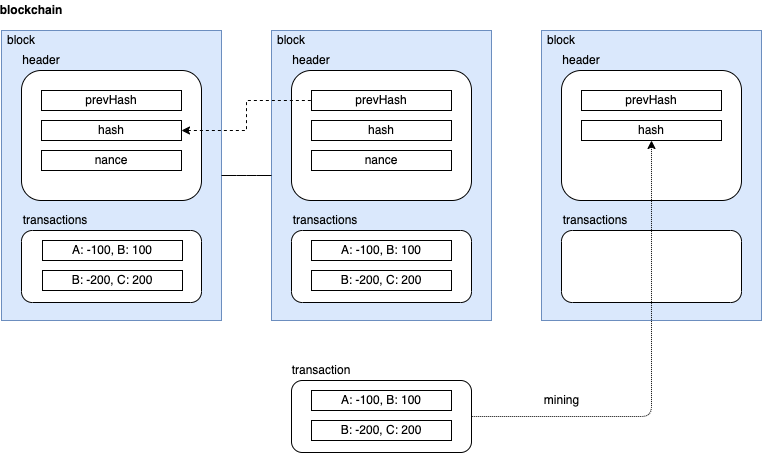

The diagram above was exported from draw.io. Its source (the exported page's mxGraphModel, read from the mxfile embedded in the PNG):
<mxGraphModel dx="687" dy="624" grid="1" gridSize="10" guides="1" tooltips="1" connect="1" arrows="1" fold="1" page="1" pageScale="1" pageWidth="827" pageHeight="1169" math="0" shadow="0">
  <root>
    <mxCell id="0" />
    <mxCell id="1" value="blockchain" parent="0" />
    <mxCell id="3" value="z" style="rounded=0;whiteSpace=wrap;html=1;fillColor=#dae8fc;strokeColor=#6c8ebf;" parent="1" vertex="1">
      <mxGeometry x="60" y="30" width="220" height="290" as="geometry" />
    </mxCell>
    <mxCell id="17" value="" style="rounded=0;whiteSpace=wrap;html=1;fillColor=#dae8fc;strokeColor=#6c8ebf;" parent="1" vertex="1">
      <mxGeometry x="330" y="30" width="220" height="290" as="geometry" />
    </mxCell>
    <mxCell id="26" style="edgeStyle=elbowEdgeStyle;jumpStyle=none;html=1;exitX=1;exitY=0.5;exitDx=0;exitDy=0;entryX=0;entryY=0.5;entryDx=0;entryDy=0;endArrow=none;endFill=0;" parent="1" source="3" target="17" edge="1">
      <mxGeometry relative="1" as="geometry" />
    </mxCell>
    <mxCell id="42" value="" style="rounded=0;whiteSpace=wrap;html=1;fillColor=#dae8fc;strokeColor=#6c8ebf;" parent="1" vertex="1">
      <mxGeometry x="600" y="30" width="220" height="290" as="geometry" />
    </mxCell>
    <mxCell id="8" value="transaction" parent="0" />
    <mxCell id="9" value="" style="rounded=1;whiteSpace=wrap;html=1;" parent="8" vertex="1">
      <mxGeometry x="80" y="230" width="180" height="72" as="geometry" />
    </mxCell>
    <mxCell id="19" value="" style="rounded=1;whiteSpace=wrap;html=1;" parent="8" vertex="1">
      <mxGeometry x="350" y="230" width="180" height="72" as="geometry" />
    </mxCell>
    <mxCell id="44" value="" style="rounded=1;whiteSpace=wrap;html=1;" parent="8" vertex="1">
      <mxGeometry x="620" y="230" width="180" height="72" as="geometry" />
    </mxCell>
    <mxCell id="56" value="" style="rounded=1;whiteSpace=wrap;html=1;" parent="8" vertex="1">
      <mxGeometry x="350" y="380" width="180" height="72" as="geometry" />
    </mxCell>
    <object label="header" id="7">
      <mxCell parent="0" />
    </object>
    <mxCell id="10" value="" style="rounded=1;whiteSpace=wrap;html=1;" parent="7" vertex="1">
      <mxGeometry x="80" y="70" width="180" height="130" as="geometry" />
    </mxCell>
    <mxCell id="21" value="" style="rounded=1;whiteSpace=wrap;html=1;" parent="7" vertex="1">
      <mxGeometry x="350" y="70" width="180" height="130" as="geometry" />
    </mxCell>
    <mxCell id="36" style="edgeStyle=orthogonalEdgeStyle;jumpStyle=none;html=1;exitX=1;exitY=0.5;exitDx=0;exitDy=0;entryX=0;entryY=0.5;entryDx=0;entryDy=0;endArrow=none;endFill=0;elbow=vertical;rounded=0;startArrow=classic;startFill=1;dashed=1;" parent="7" source="6" target="23" edge="1">
      <mxGeometry relative="1" as="geometry" />
    </mxCell>
    <mxCell id="46" value="" style="rounded=1;whiteSpace=wrap;html=1;" parent="7" vertex="1">
      <mxGeometry x="620" y="70" width="180" height="130" as="geometry" />
    </mxCell>
    <mxCell id="5" value="values" parent="0" />
    <mxCell id="4" value="prevHash" style="rounded=0;whiteSpace=wrap;html=1;" parent="5" vertex="1">
      <mxGeometry x="100" y="90" width="140" height="20" as="geometry" />
    </mxCell>
    <mxCell id="6" value="hash" style="rounded=0;whiteSpace=wrap;html=1;" parent="5" vertex="1">
      <mxGeometry x="100" y="120" width="140" height="20" as="geometry" />
    </mxCell>
    <mxCell id="23" value="prevHash" style="rounded=0;whiteSpace=wrap;html=1;" parent="5" vertex="1">
      <mxGeometry x="370" y="90" width="140" height="20" as="geometry" />
    </mxCell>
    <mxCell id="24" value="hash" style="rounded=0;whiteSpace=wrap;html=1;" parent="5" vertex="1">
      <mxGeometry x="370" y="120" width="140" height="20" as="geometry" />
    </mxCell>
    <mxCell id="38" value="A: -100, B: 100" style="rounded=0;whiteSpace=wrap;html=1;" parent="5" vertex="1">
      <mxGeometry x="101" y="240" width="140" height="20" as="geometry" />
    </mxCell>
    <mxCell id="39" value="B: -200, C: 200" style="rounded=0;whiteSpace=wrap;html=1;" parent="5" vertex="1">
      <mxGeometry x="101" y="270" width="140" height="20" as="geometry" />
    </mxCell>
    <mxCell id="40" value="A: -100, B: 100" style="rounded=0;whiteSpace=wrap;html=1;" parent="5" vertex="1">
      <mxGeometry x="370" y="390" width="140" height="20" as="geometry" />
    </mxCell>
    <mxCell id="41" value="B: -200, C: 200" style="rounded=0;whiteSpace=wrap;html=1;" parent="5" vertex="1">
      <mxGeometry x="370" y="420" width="140" height="20" as="geometry" />
    </mxCell>
    <mxCell id="48" value="prevHash" style="rounded=0;whiteSpace=wrap;html=1;" parent="5" vertex="1">
      <mxGeometry x="640" y="90" width="140" height="20" as="geometry" />
    </mxCell>
    <mxCell id="50" value="nance" style="rounded=0;whiteSpace=wrap;html=1;" parent="5" vertex="1">
      <mxGeometry x="100" y="150" width="140" height="20" as="geometry" />
    </mxCell>
    <mxCell id="51" value="nance" style="rounded=0;whiteSpace=wrap;html=1;" parent="5" vertex="1">
      <mxGeometry x="370" y="150" width="140" height="20" as="geometry" />
    </mxCell>
    <mxCell id="58" value="A: -100, B: 100" style="rounded=0;whiteSpace=wrap;html=1;" parent="5" vertex="1">
      <mxGeometry x="370" y="240" width="140" height="20" as="geometry" />
    </mxCell>
    <mxCell id="59" value="B: -200, C: 200" style="rounded=0;whiteSpace=wrap;html=1;" parent="5" vertex="1">
      <mxGeometry x="370" y="270" width="140" height="20" as="geometry" />
    </mxCell>
    <mxCell id="60" value="hash" style="rounded=0;whiteSpace=wrap;html=1;" parent="5" vertex="1">
      <mxGeometry x="640" y="120" width="140" height="20" as="geometry" />
    </mxCell>
    <mxCell id="52" value="labels" parent="0" />
    <mxCell id="37" value="blockchain" style="text;html=1;strokeColor=none;fillColor=none;align=center;verticalAlign=middle;whiteSpace=wrap;rounded=0;fontStyle=1" parent="52" vertex="1">
      <mxGeometry x="70" width="40" height="20" as="geometry" />
    </mxCell>
    <mxCell id="16" value="block" style="text;html=1;strokeColor=none;fillColor=none;align=center;verticalAlign=middle;whiteSpace=wrap;rounded=0;" parent="52" vertex="1">
      <mxGeometry x="60" y="30" width="40" height="20" as="geometry" />
    </mxCell>
    <mxCell id="18" value="block" style="text;html=1;strokeColor=none;fillColor=none;align=center;verticalAlign=middle;whiteSpace=wrap;rounded=0;" parent="52" vertex="1">
      <mxGeometry x="330" y="30" width="40" height="20" as="geometry" />
    </mxCell>
    <mxCell id="43" value="block" style="text;html=1;strokeColor=none;fillColor=none;align=center;verticalAlign=middle;whiteSpace=wrap;rounded=0;" parent="52" vertex="1">
      <mxGeometry x="600" y="30" width="40" height="20" as="geometry" />
    </mxCell>
    <mxCell id="14" value="transactions" style="text;html=1;strokeColor=none;fillColor=none;align=center;verticalAlign=middle;whiteSpace=wrap;rounded=0;" parent="52" vertex="1">
      <mxGeometry x="94" y="210" width="40" height="20" as="geometry" />
    </mxCell>
    <mxCell id="20" value="transactions" style="text;html=1;strokeColor=none;fillColor=none;align=center;verticalAlign=middle;whiteSpace=wrap;rounded=0;" parent="52" vertex="1">
      <mxGeometry x="364" y="210" width="40" height="20" as="geometry" />
    </mxCell>
    <mxCell id="45" value="transactions" style="text;html=1;strokeColor=none;fillColor=none;align=center;verticalAlign=middle;whiteSpace=wrap;rounded=0;" parent="52" vertex="1">
      <mxGeometry x="634" y="210" width="40" height="20" as="geometry" />
    </mxCell>
    <mxCell id="13" value="header" style="text;html=1;strokeColor=none;fillColor=none;align=center;verticalAlign=middle;whiteSpace=wrap;rounded=0;" parent="52" vertex="1">
      <mxGeometry x="80" y="50" width="40" height="20" as="geometry" />
    </mxCell>
    <mxCell id="22" value="header" style="text;html=1;strokeColor=none;fillColor=none;align=center;verticalAlign=middle;whiteSpace=wrap;rounded=0;" parent="52" vertex="1">
      <mxGeometry x="350" y="50" width="40" height="20" as="geometry" />
    </mxCell>
    <mxCell id="47" value="header" style="text;html=1;strokeColor=none;fillColor=none;align=center;verticalAlign=middle;whiteSpace=wrap;rounded=0;" parent="52" vertex="1">
      <mxGeometry x="620" y="50" width="40" height="20" as="geometry" />
    </mxCell>
    <mxCell id="57" value="transaction" style="text;html=1;strokeColor=none;fillColor=none;align=center;verticalAlign=middle;whiteSpace=wrap;rounded=0;" parent="52" vertex="1">
      <mxGeometry x="360" y="360" width="40" height="20" as="geometry" />
    </mxCell>
    <mxCell id="65" value="mining" style="text;html=1;align=center;verticalAlign=middle;resizable=0;points=[];autosize=1;strokeColor=none;fillColor=none;" parent="52" vertex="1">
      <mxGeometry x="595" y="390" width="50" height="20" as="geometry" />
    </mxCell>
    <mxCell id="62" style="edgeStyle=orthogonalEdgeStyle;rounded=1;jumpStyle=arc;html=1;startArrow=classic;startFill=1;endArrow=none;endFill=0;elbow=vertical;entryX=1;entryY=0.5;entryDx=0;entryDy=0;exitX=0.5;exitY=1;exitDx=0;exitDy=0;dashed=1;dashPattern=1 1;" parent="52" source="60" target="56" edge="1">
      <mxGeometry relative="1" as="geometry">
        <Array as="points">
          <mxPoint x="710" y="416" />
        </Array>
        <mxPoint x="640" y="350" as="sourcePoint" />
      </mxGeometry>
    </mxCell>
  </root>
</mxGraphModel>